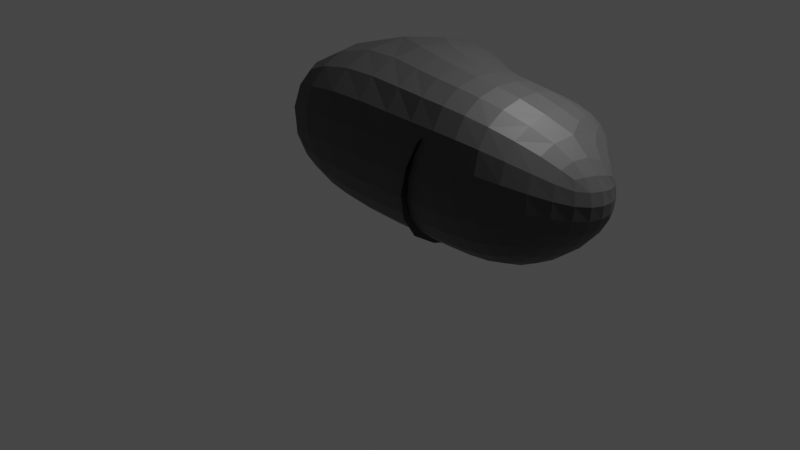 # Source: rock2.blend  (saved by Blender 3.3.6; exported with 4.5.12 LTS)
import bpy
from mathutils import Matrix  # noqa: F401  (used for matrix-valued properties, if any)

bpy.ops.wm.read_factory_settings(use_empty=True)
scene = bpy.context.scene
scene.name = 'Scene'

# ---- collections
col_collection = bpy.data.collections.new('Collection'); scene.collection.children.link(col_collection)

# ---- materials (node trees are filled in below, after node groups)
mat_material = bpy.data.materials.new('Material')
mat_material.alpha_threshold = 0.0
mat_material.use_transparent_shadow = False
mat_material.roughness = 0.5
mat_material.line_color = (0.0, 0.0, 0.0, 1.0)
mat_material_001 = bpy.data.materials.new('Material.001')
mat_material_001.use_transparent_shadow = False

# ---- material node trees
mat_material.use_nodes = True; mat_material.node_tree.nodes.clear()
_N = mat_material.node_tree.nodes; _L = mat_material.node_tree.links
n0 = _N.new('ShaderNodeOutputMaterial'); n0.name = 'Material Output'; n0.location = (300, 300)
n1 = _N.new('ShaderNodeBsdfPrincipled'); n1.name = 'Principled BSDF'; n1.location = (10, 300)
n1.distribution = 'GGX'
n1.subsurface_method = 'RANDOM_WALK_SKIN'
n1.inputs[0].default_value = (0.06525, 0.06525, 0.06525, 1.0)
n1.inputs[3].default_value = 1.45
n1.inputs[27].default_value = (0.0, 0.0, 0.0, 1.0)
n1.inputs[28].default_value = 1.0
_L.new(n1.outputs[0], n0.inputs[0])
n0.is_active_output = True
mat_material_001.use_nodes = True; mat_material_001.node_tree.nodes.clear()
_N = mat_material_001.node_tree.nodes; _L = mat_material_001.node_tree.links
n0 = _N.new('ShaderNodeBsdfPrincipled'); n0.name = 'Principled BSDF'; n0.location = (10, 300)
n0.distribution = 'GGX'
n0.subsurface_method = 'RANDOM_WALK_SKIN'
n0.inputs[0].default_value = (0.0, 0.0, 0.0, 1.0)
n0.inputs[3].default_value = 1.45
n0.inputs[27].default_value = (0.0, 0.0, 0.0, 1.0)
n0.inputs[28].default_value = 1.0
n1 = _N.new('ShaderNodeOutputMaterial'); n1.name = 'Material Output'; n1.location = (300, 300)
_L.new(n0.outputs[0], n1.inputs[0])
n1.is_active_output = True

# ---- world
world_world = bpy.data.worlds.new('World'); scene.world = world_world
world_world.use_nodes = True; world_world.node_tree.nodes.clear()
_N = world_world.node_tree.nodes; _L = world_world.node_tree.links
n0 = _N.new('ShaderNodeOutputWorld'); n0.name = 'World Output'; n0.location = (300, 300)
n1 = _N.new('ShaderNodeBackground'); n1.name = 'Background'; n1.location = (10, 300)
n1.inputs[0].default_value = (0.05088, 0.05088, 0.05088, 1.0)
_L.new(n1.outputs[0], n0.inputs[0])
n0.is_active_output = True
world_world.color = (0.05088, 0.05088, 0.05088)
world_world.use_sun_shadow = False
world_world.sun_shadow_jitter_overblur = 0.0

# ---- cameras
cam_camera = bpy.data.cameras.new('Camera')
cam_camera.clip_end = 100.0
cam_camera.ortho_scale = 7.314

# ---- lights
light_light = bpy.data.lights.new('Light', 'POINT')
light_light.transmission_factor = 0.0
light_light.energy = 1000.0
light_light.shadow_soft_size = 0.1
light_light.shadow_maximum_resolution = 0.006
light_light.use_absolute_resolution = True

# ---- meshes
me_cube = bpy.data.meshes.new('Cube')
me_cube.from_pydata([(1.0, 1.0, -1.0), (1.0, -1.0, 1.0), (-1.0, -1.0, 1.0), (1.0, -0.2439, -1.0), (1.0, -1.0, -0.2439), (-1.0, -0.2439, -1.0), (-1.0, -1.0, -0.2439), (2.534, 0.2439, 0.2439), (2.534, 0.2439, -0.2439), (1.778, 1.0, -1.0), (2.534, -0.2439, 0.2439), (1.778, -1.0, 1.0), (1.778, -1.0, -0.2439), (1.778, -0.2439, -1.0), (2.534, -0.2439, -0.2439), (1.0, 0.1145, 1.0), (1.0, 1.0, 0.1145), (0.1145, 1.0, 1.0), (1.778, 1.0, 0.1145), (1.778, 0.1145, 1.0), (2.289, 0.4887, 0.4887), (0.1035, 1.0, 1.0), (-1.0, -0.1035, 1.0), (-1.0, -0.1035, -1.0), (0.1035, 1.0, -1.0)], [], [(0, 16, 18, 9), (20, 19, 11, 10, 7), (3, 0, 9, 13), (15, 1, 11, 19), (23, 24, 0, 3, 5), (4, 1, 2, 6), (8, 7, 10, 14), (15, 17, 21, 22, 2, 1), (12, 13, 14), (5, 3, 4, 6), (11, 12, 14, 10), (7, 8, 9, 18, 20), (13, 9, 8, 14), (3, 13, 12, 4), (1, 4, 12, 11), (15, 16, 17), (18, 19, 20), (15, 19, 18, 16), (5, 6, 2, 22, 23), (21, 24, 23, 22), (24, 21, 17, 16, 0)])
_uv = me_cube.uv_layers.new(name='UVMap')
_uv.uv.foreach_set('vector', [0.375, 0.5, 0.5143, 0.5, 0.5143, 0.5, 0.375, 0.5, 0.5611, 0.5639, 0.625, 0.6107, 0.625, 0.75, 0.5305, 0.6555, 0.5305, 0.5945, 0.375, 0.6555, 0.375, 0.5, 0.375, 0.5, 0.375, 0.6555, 0.625, 0.6107, 0.625, 0.75, 0.625, 0.75, 0.625, 0.6107, 0.125, 0.6379, 0.2629, 0.5, 0.375, 0.5, 0.375, 0.6555, 0.125, 0.6555, 0.4695, 0.75, 0.625, 0.75, 0.625, 1.0, 0.4695, 1.0, 0.4695, 0.5945, 0.5305, 0.5945, 0.5305, 0.6555, 0.4695, 0.6555, 0.625, 0.6107, 0.7357, 0.5, 0.7371, 0.5, 0.875, 0.6379, 0.875, 0.75, 0.625, 0.75, 0.4695, 0.75, 0.375, 0.6555, 0.4695, 0.6555, 0.125, 0.6555, 0.375, 0.6555, 0.375, 0.75, 0.125, 0.75, 0.625, 0.75, 0.4695, 0.75, 0.4695, 0.6555, 0.5305, 0.6555, 0.5305, 0.5945, 0.4695, 0.5945, 0.375, 0.5, 0.5143, 0.5, 0.5611, 0.5639, 0.375, 0.6555, 0.375, 0.5, 0.4695, 0.5945, 0.4695, 0.6555, 0.375, 0.6555, 0.375, 0.6555, 0.4695, 0.75, 0.4695, 0.75, 0.625, 0.75, 0.4695, 0.75, 0.4695, 0.75, 0.625, 0.75, 0.625, 0.5, 0.5143, 0.5, 0.625, 0.3893, 0.5143, 0.5, 0.625, 0.5, 0.5611, 0.5639, 0.625, 0.6107, 0.625, 0.6107, 0.5143, 0.5, 0.5143, 0.5, 0.375, 0.09451, 0.4695, 0.0, 0.625, 0.0, 0.625, 0.1121, 0.375, 0.1121, 0.625, 0.3879, 0.375, 0.3879, 0.375, 0.1121, 0.625, 0.1121, 0.375, 0.3879, 0.625, 0.3879, 0.625, 0.3893, 0.5143, 0.5, 0.375, 0.5])
me_cube.materials.append(mat_material)
me_cube.use_mirror_vertex_groups = False
me_cube.update()
me_plane = bpy.data.meshes.new('Plane')
me_plane.from_pydata([(-1.034, -1.0, -0.009938), (0.6592, -0.6584, -0.09996), (-1.0, 0.1229, -3.316e-08), (1.0, 1.144, 5.448e-09)], [], [(0, 1, 3, 2)])
_uv = me_plane.uv_layers.new(name='UVMap')
_uv.uv.foreach_set('vector', [0.0, 0.0, 1.0, 0.0, 1.0, 1.0, 0.0, 1.0])
me_plane.materials.append(mat_material_001)
me_plane.update()

# ---- objects
ob_cube = bpy.data.objects.new('Cube', me_cube)
ob_light = bpy.data.objects.new('Light', light_light)
ob_camera = bpy.data.objects.new('Camera', cam_camera)
ob_plane = bpy.data.objects.new('Plane', me_plane)

# ---- transforms, parenting, visibility, modifiers, constraints
ob_cube.location = (0.0, 0.0, 1.0)
ob_cube.lock_rotations_4d = False
ob_cube.empty_display_type = 'ARROWS'
ob_cube.lineart.crease_threshold = 0.0
_m = ob_cube.modifiers.new('Subdivision', 'SUBSURF')
_m.levels = 2
ob_light.location = (4.076, 1.005, 5.904)
ob_light.rotation_euler = (0.6503, 0.05522, 1.866)
ob_light.lock_rotations_4d = False
ob_light.empty_display_type = 'ARROWS'
ob_light.color = (0.0, 0.0, 0.0, 0.0)
ob_light.lineart.crease_threshold = 0.0
ob_camera.location = (7.359, -6.926, 4.958)
ob_camera.rotation_euler = (1.109, 0.0, 0.8149)
ob_camera.lock_rotations_4d = False
ob_camera.empty_display_type = 'ARROWS'
ob_camera.color = (0.0, 0.0, 0.0, 0.0)
ob_camera.display_type = 'WIRE'
ob_camera.lineart.crease_threshold = 0.0
ob_plane.location = (1.055, -0.2052, 0.7432)
ob_plane.rotation_euler = (-1.929e-08, 1.856, 1.929e-08)
_m = ob_plane.modifiers.new('Subdivision', 'SUBSURF')

# ---- collection membership
col_collection.objects.link(ob_cube)
col_collection.objects.link(ob_light)
col_collection.objects.link(ob_camera)
col_collection.objects.link(ob_plane)

# ---- scene / render settings (as saved in the file)
scene.camera = ob_camera
scene.frame_start = 1; scene.frame_end = 250; scene.frame_set(1)
scene.render.engine = 'BLENDER_EEVEE_NEXT'
scene.cycles.sampling_pattern = 'TABULATED_SOBOL'
scene.cycles.use_light_tree = False
scene.view_settings.view_transform = 'Filmic'
bpy.context.view_layer.update()
